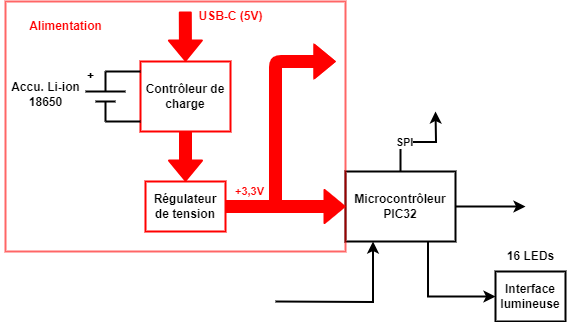

The diagram above was exported from draw.io. Its source (the exported page's mxGraphModel, read from the mxfile embedded in the PNG):
<mxGraphModel dx="989" dy="523" grid="1" gridSize="10" guides="1" tooltips="1" connect="1" arrows="1" fold="1" page="1" pageScale="1" pageWidth="827" pageHeight="1169" math="0" shadow="0">
  <root>
    <mxCell id="0" />
    <mxCell id="1" parent="0" />
    <mxCell id="SvqJ6ydgUqNMlyF379jy-3" value="&lt;b&gt;Contrôleur de charge&lt;/b&gt;" style="rounded=0;whiteSpace=wrap;html=1;strokeWidth=2;strokeColor=#FF0000;" parent="1" vertex="1">
      <mxGeometry x="235" y="120" width="90" height="70" as="geometry" />
    </mxCell>
    <mxCell id="SvqJ6ydgUqNMlyF379jy-4" value="&lt;b&gt;&lt;font color=&quot;#ff0000&quot;&gt;Alimentation&lt;/font&gt;&lt;/b&gt;" style="text;html=1;align=center;verticalAlign=middle;resizable=0;points=[];autosize=1;strokeColor=none;fillColor=none;" parent="1" vertex="1">
      <mxGeometry x="110" y="70" width="100" height="30" as="geometry" />
    </mxCell>
    <mxCell id="SvqJ6ydgUqNMlyF379jy-6" style="edgeStyle=orthogonalEdgeStyle;rounded=0;orthogonalLoop=1;jettySize=auto;html=1;strokeWidth=2;" parent="1" source="SvqJ6ydgUqNMlyF379jy-9" edge="1">
      <mxGeometry relative="1" as="geometry">
        <mxPoint x="620" y="265" as="targetPoint" />
      </mxGeometry>
    </mxCell>
    <mxCell id="SvqJ6ydgUqNMlyF379jy-7" style="edgeStyle=orthogonalEdgeStyle;rounded=0;orthogonalLoop=1;jettySize=auto;html=1;exitX=0.5;exitY=0;exitDx=0;exitDy=0;strokeWidth=2;shadow=0;" parent="1" source="SvqJ6ydgUqNMlyF379jy-9" edge="1">
      <mxGeometry relative="1" as="geometry">
        <mxPoint x="530" y="170" as="targetPoint" />
      </mxGeometry>
    </mxCell>
    <mxCell id="SvqJ6ydgUqNMlyF379jy-30" value="&lt;b&gt;SPI&lt;/b&gt;" style="edgeLabel;html=1;align=center;verticalAlign=middle;resizable=0;points=[];" parent="SvqJ6ydgUqNMlyF379jy-7" vertex="1" connectable="0">
      <mxGeometry x="-0.2795" y="-1" relative="1" as="geometry">
        <mxPoint x="-1" y="-1" as="offset" />
      </mxGeometry>
    </mxCell>
    <mxCell id="SvqJ6ydgUqNMlyF379jy-8" style="edgeStyle=orthogonalEdgeStyle;rounded=0;orthogonalLoop=1;jettySize=auto;html=1;exitX=0.75;exitY=1;exitDx=0;exitDy=0;entryX=0;entryY=0.5;entryDx=0;entryDy=0;strokeWidth=2;" parent="1" source="SvqJ6ydgUqNMlyF379jy-9" target="SvqJ6ydgUqNMlyF379jy-10" edge="1">
      <mxGeometry relative="1" as="geometry" />
    </mxCell>
    <mxCell id="SvqJ6ydgUqNMlyF379jy-9" value="&lt;b&gt;Microcontrôleur&lt;br&gt;PIC32&lt;br&gt;&lt;/b&gt;" style="rounded=0;whiteSpace=wrap;html=1;strokeWidth=2;" parent="1" vertex="1">
      <mxGeometry x="440" y="230" width="110" height="70" as="geometry" />
    </mxCell>
    <mxCell id="SvqJ6ydgUqNMlyF379jy-10" value="&lt;b&gt;Interface lumineuse&lt;/b&gt;" style="rounded=0;whiteSpace=wrap;html=1;strokeWidth=2;" parent="1" vertex="1">
      <mxGeometry x="590" y="330" width="70" height="50" as="geometry" />
    </mxCell>
    <mxCell id="SvqJ6ydgUqNMlyF379jy-11" value="&lt;b&gt;16 LEDs&lt;/b&gt;" style="text;html=1;align=center;verticalAlign=middle;resizable=0;points=[];autosize=1;strokeColor=none;fillColor=none;" parent="1" vertex="1">
      <mxGeometry x="590" y="300" width="70" height="30" as="geometry" />
    </mxCell>
    <mxCell id="SvqJ6ydgUqNMlyF379jy-14" value="&lt;b&gt;Régulateur de tension&lt;br&gt;&lt;/b&gt;" style="rounded=0;whiteSpace=wrap;html=1;strokeWidth=2;strokeColor=#FF0000;" parent="1" vertex="1">
      <mxGeometry x="240" y="240" width="80" height="50" as="geometry" />
    </mxCell>
    <mxCell id="SvqJ6ydgUqNMlyF379jy-16" value="&lt;b&gt;&lt;font color=&quot;#ff0000&quot;&gt;USB-C (5V)&lt;/font&gt;&lt;/b&gt;" style="text;html=1;align=center;verticalAlign=middle;resizable=0;points=[];autosize=1;strokeColor=none;fillColor=none;" parent="1" vertex="1">
      <mxGeometry x="280" y="60" width="90" height="30" as="geometry" />
    </mxCell>
    <mxCell id="SvqJ6ydgUqNMlyF379jy-17" value="" style="endArrow=none;html=1;rounded=0;strokeWidth=2;" parent="1" edge="1">
      <mxGeometry width="50" height="50" relative="1" as="geometry">
        <mxPoint x="200" y="130" as="sourcePoint" />
        <mxPoint x="235" y="130" as="targetPoint" />
      </mxGeometry>
    </mxCell>
    <mxCell id="SvqJ6ydgUqNMlyF379jy-18" value="" style="endArrow=none;html=1;rounded=0;strokeWidth=2;" parent="1" edge="1">
      <mxGeometry width="50" height="50" relative="1" as="geometry">
        <mxPoint x="200" y="180" as="sourcePoint" />
        <mxPoint x="235" y="180" as="targetPoint" />
      </mxGeometry>
    </mxCell>
    <mxCell id="SvqJ6ydgUqNMlyF379jy-19" value="" style="endArrow=none;html=1;rounded=0;strokeWidth=2;" parent="1" edge="1">
      <mxGeometry width="50" height="50" relative="1" as="geometry">
        <mxPoint x="200" y="180" as="sourcePoint" />
        <mxPoint x="200" y="160" as="targetPoint" />
      </mxGeometry>
    </mxCell>
    <mxCell id="SvqJ6ydgUqNMlyF379jy-20" value="" style="endArrow=none;html=1;rounded=0;strokeWidth=2;" parent="1" edge="1">
      <mxGeometry width="50" height="50" relative="1" as="geometry">
        <mxPoint x="200" y="150" as="sourcePoint" />
        <mxPoint x="200" y="130" as="targetPoint" />
      </mxGeometry>
    </mxCell>
    <mxCell id="SvqJ6ydgUqNMlyF379jy-21" value="" style="endArrow=none;html=1;rounded=0;strokeWidth=2;" parent="1" edge="1">
      <mxGeometry width="50" height="50" relative="1" as="geometry">
        <mxPoint x="180" y="150" as="sourcePoint" />
        <mxPoint x="220" y="150" as="targetPoint" />
      </mxGeometry>
    </mxCell>
    <mxCell id="SvqJ6ydgUqNMlyF379jy-22" value="" style="endArrow=none;html=1;rounded=0;strokeWidth=2;" parent="1" edge="1">
      <mxGeometry width="50" height="50" relative="1" as="geometry">
        <mxPoint x="190" y="160" as="sourcePoint" />
        <mxPoint x="210" y="160" as="targetPoint" />
      </mxGeometry>
    </mxCell>
    <mxCell id="SvqJ6ydgUqNMlyF379jy-23" value="&lt;b&gt;+&lt;/b&gt;" style="text;html=1;align=center;verticalAlign=middle;resizable=0;points=[];autosize=1;strokeColor=none;fillColor=none;" parent="1" vertex="1">
      <mxGeometry x="170" y="120" width="30" height="30" as="geometry" />
    </mxCell>
    <mxCell id="SvqJ6ydgUqNMlyF379jy-26" value="" style="shape=flexArrow;endArrow=classic;html=1;rounded=1;exitX=1;exitY=0.5;exitDx=0;exitDy=0;entryX=0;entryY=0.5;entryDx=0;entryDy=0;strokeColor=#FF0000;strokeWidth=2;fillColor=#FF0000;" parent="1" source="SvqJ6ydgUqNMlyF379jy-14" target="SvqJ6ydgUqNMlyF379jy-9" edge="1">
      <mxGeometry width="50" height="50" relative="1" as="geometry">
        <mxPoint x="320" y="264.8" as="sourcePoint" />
        <mxPoint x="390" y="264.8" as="targetPoint" />
      </mxGeometry>
    </mxCell>
    <mxCell id="SvqJ6ydgUqNMlyF379jy-28" value="" style="shape=flexArrow;endArrow=classic;html=1;rounded=1;exitX=0.5;exitY=1;exitDx=0;exitDy=0;entryX=0.5;entryY=0;entryDx=0;entryDy=0;strokeColor=#FF0000;strokeWidth=2;shadow=0;fillColor=#FF0000;" parent="1" source="SvqJ6ydgUqNMlyF379jy-3" target="SvqJ6ydgUqNMlyF379jy-14" edge="1">
      <mxGeometry width="50" height="50" relative="1" as="geometry">
        <mxPoint x="330" y="275" as="sourcePoint" />
        <mxPoint x="410" y="275" as="targetPoint" />
      </mxGeometry>
    </mxCell>
    <mxCell id="SvqJ6ydgUqNMlyF379jy-29" value="" style="shape=flexArrow;endArrow=classic;html=1;rounded=1;exitX=0.5;exitY=1;exitDx=0;exitDy=0;entryX=0.5;entryY=0;entryDx=0;entryDy=0;strokeColor=#FF0000;strokeWidth=2;shadow=0;fillColor=#FF0000;gradientColor=none;gradientDirection=radial;" parent="1" target="SvqJ6ydgUqNMlyF379jy-3" edge="1">
      <mxGeometry width="50" height="50" relative="1" as="geometry">
        <mxPoint x="279.8" y="70" as="sourcePoint" />
        <mxPoint x="279.8" y="120" as="targetPoint" />
      </mxGeometry>
    </mxCell>
    <mxCell id="SvqJ6ydgUqNMlyF379jy-31" value="" style="shape=flexArrow;endArrow=classic;html=1;rounded=1;exitX=1;exitY=0.5;exitDx=0;exitDy=0;strokeColor=#FF0000;strokeWidth=2;fillColor=#FF0000;fillStyle=auto;" parent="1" source="SvqJ6ydgUqNMlyF379jy-14" edge="1">
      <mxGeometry width="50" height="50" relative="1" as="geometry">
        <mxPoint x="330" y="275" as="sourcePoint" />
        <mxPoint x="430" y="120" as="targetPoint" />
        <Array as="points">
          <mxPoint x="370" y="265" />
          <mxPoint x="370" y="120" />
        </Array>
      </mxGeometry>
    </mxCell>
    <mxCell id="SvqJ6ydgUqNMlyF379jy-32" value="&lt;b&gt;&lt;font color=&quot;#ff0000&quot;&gt;+3,3V&lt;/font&gt;&lt;/b&gt;" style="edgeLabel;html=1;align=center;verticalAlign=middle;resizable=0;points=[];" parent="SvqJ6ydgUqNMlyF379jy-31" vertex="1" connectable="0">
      <mxGeometry x="-0.8065" y="-2" relative="1" as="geometry">
        <mxPoint x="-1" y="-17" as="offset" />
      </mxGeometry>
    </mxCell>
    <mxCell id="SvqJ6ydgUqNMlyF379jy-33" value="&lt;b&gt;Accu. Li-ion&lt;br&gt;18650&lt;br&gt;&lt;/b&gt;" style="text;html=1;align=center;verticalAlign=middle;resizable=0;points=[];autosize=1;strokeColor=none;fillColor=none;" parent="1" vertex="1">
      <mxGeometry x="95" y="133" width="90" height="40" as="geometry" />
    </mxCell>
    <mxCell id="SvqJ6ydgUqNMlyF379jy-37" style="edgeStyle=orthogonalEdgeStyle;rounded=0;orthogonalLoop=1;jettySize=auto;html=1;entryX=0.25;entryY=1;entryDx=0;entryDy=0;strokeWidth=2;" parent="1" edge="1" target="SvqJ6ydgUqNMlyF379jy-9">
      <mxGeometry relative="1" as="geometry">
        <mxPoint x="370" y="360" as="sourcePoint" />
        <mxPoint x="468" y="320" as="targetPoint" />
      </mxGeometry>
    </mxCell>
    <mxCell id="J7fuI8ii-sCrjwR5iR78-8" value="" style="rounded=0;whiteSpace=wrap;html=1;fillColor=none;strokeWidth=2;strokeColor=#FF0000;opacity=60;" vertex="1" parent="1">
      <mxGeometry x="100" y="60" width="340" height="250" as="geometry" />
    </mxCell>
  </root>
</mxGraphModel>